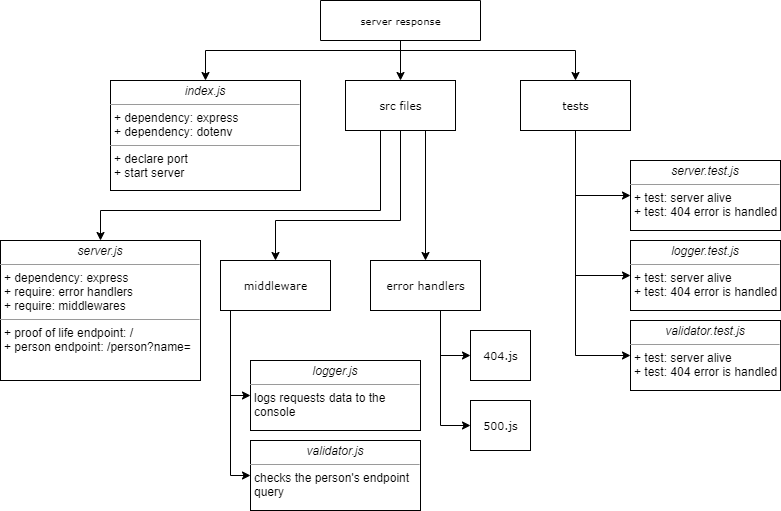

The diagram above was exported from draw.io. Its source (the exported page's mxGraphModel, read from the mxfile embedded in the PNG):
<mxGraphModel dx="868" dy="450" grid="1" gridSize="10" guides="1" tooltips="1" connect="1" arrows="1" fold="1" page="1" pageScale="1" pageWidth="850" pageHeight="1100" background="#ffffff" math="0" shadow="0">
  <root>
    <mxCell id="0" />
    <mxCell id="1" parent="0" />
    <mxCell id="vtHGhVmJcypA5C2SezhM-6" style="edgeStyle=orthogonalEdgeStyle;rounded=0;orthogonalLoop=1;jettySize=auto;html=1;exitX=0.5;exitY=1;exitDx=0;exitDy=0;fontSize=11;fontColor=default;strokeColor=default;labelBackgroundColor=default;" edge="1" parent="1" source="17acba5748e5396b-20" target="vtHGhVmJcypA5C2SezhM-3">
      <mxGeometry relative="1" as="geometry">
        <Array as="points">
          <mxPoint x="430" y="90" />
          <mxPoint x="235" y="90" />
        </Array>
      </mxGeometry>
    </mxCell>
    <mxCell id="vtHGhVmJcypA5C2SezhM-7" style="edgeStyle=orthogonalEdgeStyle;rounded=0;orthogonalLoop=1;jettySize=auto;html=1;fontSize=11;fontColor=default;" edge="1" parent="1" source="17acba5748e5396b-20" target="vtHGhVmJcypA5C2SezhM-2">
      <mxGeometry relative="1" as="geometry" />
    </mxCell>
    <mxCell id="vtHGhVmJcypA5C2SezhM-11" style="edgeStyle=orthogonalEdgeStyle;rounded=0;orthogonalLoop=1;jettySize=auto;html=1;entryX=0.5;entryY=0;entryDx=0;entryDy=0;labelBackgroundColor=default;fontSize=11;fontColor=default;strokeColor=default;" edge="1" parent="1" source="17acba5748e5396b-20" target="vtHGhVmJcypA5C2SezhM-10">
      <mxGeometry relative="1" as="geometry">
        <Array as="points">
          <mxPoint x="430" y="90" />
          <mxPoint x="605" y="90" />
        </Array>
      </mxGeometry>
    </mxCell>
    <mxCell id="17acba5748e5396b-20" value="server response" style="swimlane;html=1;fontStyle=0;childLayout=stackLayout;horizontal=1;startSize=110;fillColor=none;horizontalStack=0;resizeParent=1;resizeLast=0;collapsible=1;marginBottom=0;swimlaneFillColor=#ffffff;rounded=0;shadow=0;comic=0;labelBackgroundColor=none;strokeWidth=1;fontFamily=Verdana;fontSize=10;align=center;strokeColor=default;fontColor=default;" parent="1" vertex="1">
      <mxGeometry x="350" y="40" width="160" height="40" as="geometry" />
    </mxCell>
    <mxCell id="5d2195bd80daf111-19" value="&lt;p style=&quot;margin: 0px ; margin-top: 4px ; text-align: center&quot;&gt;&lt;i&gt;server.test.js&lt;/i&gt;&lt;/p&gt;&lt;hr size=&quot;1&quot;&gt;&lt;p style=&quot;margin: 0px ; margin-left: 4px&quot;&gt;+ test: server alive&lt;br&gt;+ test: 404 error is handled&lt;br&gt;&lt;/p&gt;" style="verticalAlign=top;align=left;overflow=fill;fontSize=12;fontFamily=Helvetica;html=1;rounded=0;shadow=0;comic=0;labelBackgroundColor=none;strokeWidth=1;fillColor=default;strokeColor=default;fontColor=default;" parent="1" vertex="1">
      <mxGeometry x="660" y="200" width="150" height="70" as="geometry" />
    </mxCell>
    <mxCell id="vtHGhVmJcypA5C2SezhM-12" style="edgeStyle=orthogonalEdgeStyle;rounded=0;orthogonalLoop=1;jettySize=auto;html=1;exitX=0.5;exitY=1;exitDx=0;exitDy=0;entryX=0.5;entryY=0;entryDx=0;entryDy=0;labelBackgroundColor=default;fontSize=11;fontColor=default;strokeColor=default;" edge="1" parent="1" source="vtHGhVmJcypA5C2SezhM-2" target="vtHGhVmJcypA5C2SezhM-4">
      <mxGeometry relative="1" as="geometry">
        <Array as="points">
          <mxPoint x="410" y="170" />
          <mxPoint x="410" y="250" />
          <mxPoint x="130" y="250" />
        </Array>
      </mxGeometry>
    </mxCell>
    <mxCell id="vtHGhVmJcypA5C2SezhM-13" style="edgeStyle=orthogonalEdgeStyle;rounded=0;orthogonalLoop=1;jettySize=auto;html=1;exitX=0.5;exitY=1;exitDx=0;exitDy=0;entryX=0.5;entryY=0;entryDx=0;entryDy=0;labelBackgroundColor=default;fontSize=11;fontColor=default;strokeColor=default;" edge="1" parent="1" source="vtHGhVmJcypA5C2SezhM-2" target="vtHGhVmJcypA5C2SezhM-9">
      <mxGeometry relative="1" as="geometry">
        <Array as="points">
          <mxPoint x="430" y="260" />
          <mxPoint x="305" y="260" />
        </Array>
      </mxGeometry>
    </mxCell>
    <mxCell id="vtHGhVmJcypA5C2SezhM-22" style="edgeStyle=orthogonalEdgeStyle;rounded=0;orthogonalLoop=1;jettySize=auto;html=1;exitX=0.5;exitY=1;exitDx=0;exitDy=0;labelBackgroundColor=default;fontSize=11;fontColor=default;strokeColor=default;" edge="1" parent="1" source="vtHGhVmJcypA5C2SezhM-2" target="vtHGhVmJcypA5C2SezhM-8">
      <mxGeometry relative="1" as="geometry">
        <Array as="points">
          <mxPoint x="455" y="170" />
        </Array>
      </mxGeometry>
    </mxCell>
    <mxCell id="vtHGhVmJcypA5C2SezhM-2" value="&lt;font style=&quot;font-size: 11px&quot;&gt;src f&lt;font&gt;iles&lt;/font&gt;&lt;/font&gt;" style="html=1;rounded=0;shadow=0;comic=0;labelBackgroundColor=none;strokeWidth=1;fontFamily=Verdana;fontSize=10;align=center;fillColor=default;strokeColor=default;fontColor=default;" vertex="1" parent="1">
      <mxGeometry x="375" y="120" width="110" height="50" as="geometry" />
    </mxCell>
    <mxCell id="vtHGhVmJcypA5C2SezhM-3" value="&lt;p style=&quot;margin: 0px ; margin-top: 4px ; text-align: center&quot;&gt;&lt;i&gt;index.js&lt;/i&gt;&lt;/p&gt;&lt;hr size=&quot;1&quot;&gt;&lt;p style=&quot;margin: 0px ; margin-left: 4px&quot;&gt;+ dependency: express&lt;br&gt;+ dependency: dotenv&lt;/p&gt;&lt;hr size=&quot;1&quot;&gt;&lt;p style=&quot;margin: 0px ; margin-left: 4px&quot;&gt;+ declare port&lt;br&gt;+ start server&lt;/p&gt;" style="verticalAlign=top;align=left;overflow=fill;fontSize=12;fontFamily=Helvetica;html=1;rounded=0;shadow=0;comic=0;labelBackgroundColor=none;strokeWidth=1;fillColor=default;strokeColor=default;fontColor=default;" vertex="1" parent="1">
      <mxGeometry x="140" y="120" width="190" height="110" as="geometry" />
    </mxCell>
    <mxCell id="vtHGhVmJcypA5C2SezhM-4" value="&lt;p style=&quot;margin: 0px ; margin-top: 4px ; text-align: center&quot;&gt;&lt;i&gt;server.js&lt;/i&gt;&lt;/p&gt;&lt;hr size=&quot;1&quot;&gt;&lt;p style=&quot;margin: 0px ; margin-left: 4px&quot;&gt;+ dependency: express&lt;br&gt;+ require: error handlers&lt;/p&gt;&lt;p style=&quot;margin: 0px ; margin-left: 4px&quot;&gt;+ require: middlewares&lt;/p&gt;&lt;hr size=&quot;1&quot;&gt;&lt;p style=&quot;margin: 0px ; margin-left: 4px&quot;&gt;+ proof of life endpoint: /&lt;br&gt;+ person endpoint: /person?name=&lt;/p&gt;" style="verticalAlign=top;align=left;overflow=fill;fontSize=12;fontFamily=Helvetica;html=1;rounded=0;shadow=0;comic=0;labelBackgroundColor=none;strokeWidth=1;fillColor=default;strokeColor=default;fontColor=default;" vertex="1" parent="1">
      <mxGeometry x="30" y="280" width="200" height="140" as="geometry" />
    </mxCell>
    <mxCell id="vtHGhVmJcypA5C2SezhM-36" style="edgeStyle=orthogonalEdgeStyle;rounded=0;orthogonalLoop=1;jettySize=auto;html=1;entryX=0;entryY=0.5;entryDx=0;entryDy=0;labelBackgroundColor=default;fontSize=11;fontColor=default;strokeColor=default;" edge="1" parent="1" source="vtHGhVmJcypA5C2SezhM-8" target="vtHGhVmJcypA5C2SezhM-25">
      <mxGeometry relative="1" as="geometry">
        <Array as="points">
          <mxPoint x="470" y="395" />
        </Array>
      </mxGeometry>
    </mxCell>
    <mxCell id="vtHGhVmJcypA5C2SezhM-38" style="edgeStyle=orthogonalEdgeStyle;rounded=0;orthogonalLoop=1;jettySize=auto;html=1;entryX=0;entryY=0.5;entryDx=0;entryDy=0;labelBackgroundColor=default;fontSize=11;fontColor=default;strokeColor=default;" edge="1" parent="1" source="vtHGhVmJcypA5C2SezhM-8" target="vtHGhVmJcypA5C2SezhM-26">
      <mxGeometry relative="1" as="geometry">
        <Array as="points">
          <mxPoint x="470" y="465" />
        </Array>
      </mxGeometry>
    </mxCell>
    <mxCell id="vtHGhVmJcypA5C2SezhM-8" value="&lt;span style=&quot;font-size: 11px&quot;&gt;error handlers&lt;/span&gt;" style="html=1;rounded=0;shadow=0;comic=0;labelBackgroundColor=none;strokeWidth=1;fontFamily=Verdana;fontSize=10;align=center;fillColor=default;strokeColor=default;fontColor=default;" vertex="1" parent="1">
      <mxGeometry x="400" y="300" width="110" height="50" as="geometry" />
    </mxCell>
    <mxCell id="vtHGhVmJcypA5C2SezhM-34" style="edgeStyle=orthogonalEdgeStyle;rounded=0;orthogonalLoop=1;jettySize=auto;html=1;exitX=0.5;exitY=1;exitDx=0;exitDy=0;entryX=0;entryY=0.5;entryDx=0;entryDy=0;labelBackgroundColor=default;fontSize=11;fontColor=default;strokeColor=default;" edge="1" parent="1" source="vtHGhVmJcypA5C2SezhM-9" target="vtHGhVmJcypA5C2SezhM-29">
      <mxGeometry relative="1" as="geometry">
        <Array as="points">
          <mxPoint x="260" y="350" />
          <mxPoint x="260" y="435" />
        </Array>
      </mxGeometry>
    </mxCell>
    <mxCell id="vtHGhVmJcypA5C2SezhM-35" style="edgeStyle=orthogonalEdgeStyle;rounded=0;orthogonalLoop=1;jettySize=auto;html=1;exitX=0.5;exitY=1;exitDx=0;exitDy=0;entryX=0;entryY=0.5;entryDx=0;entryDy=0;labelBackgroundColor=default;fontSize=11;fontColor=default;strokeColor=default;" edge="1" parent="1" source="vtHGhVmJcypA5C2SezhM-9" target="vtHGhVmJcypA5C2SezhM-30">
      <mxGeometry relative="1" as="geometry">
        <Array as="points">
          <mxPoint x="260" y="350" />
          <mxPoint x="260" y="515" />
        </Array>
      </mxGeometry>
    </mxCell>
    <mxCell id="vtHGhVmJcypA5C2SezhM-9" value="&lt;span style=&quot;font-size: 11px&quot;&gt;middleware&lt;/span&gt;" style="html=1;rounded=0;shadow=0;comic=0;labelBackgroundColor=none;strokeWidth=1;fontFamily=Verdana;fontSize=10;align=center;fillColor=default;strokeColor=default;fontColor=default;" vertex="1" parent="1">
      <mxGeometry x="250" y="300" width="110" height="50" as="geometry" />
    </mxCell>
    <mxCell id="vtHGhVmJcypA5C2SezhM-17" style="edgeStyle=orthogonalEdgeStyle;rounded=0;orthogonalLoop=1;jettySize=auto;html=1;entryX=0;entryY=0.5;entryDx=0;entryDy=0;labelBackgroundColor=default;fontSize=11;fontColor=default;strokeColor=default;" edge="1" parent="1" source="vtHGhVmJcypA5C2SezhM-10" target="5d2195bd80daf111-19">
      <mxGeometry relative="1" as="geometry" />
    </mxCell>
    <mxCell id="vtHGhVmJcypA5C2SezhM-18" style="edgeStyle=orthogonalEdgeStyle;rounded=0;orthogonalLoop=1;jettySize=auto;html=1;exitX=0.5;exitY=1;exitDx=0;exitDy=0;entryX=0;entryY=0.5;entryDx=0;entryDy=0;labelBackgroundColor=default;fontSize=11;fontColor=default;strokeColor=default;" edge="1" parent="1" source="vtHGhVmJcypA5C2SezhM-10" target="vtHGhVmJcypA5C2SezhM-15">
      <mxGeometry relative="1" as="geometry" />
    </mxCell>
    <mxCell id="vtHGhVmJcypA5C2SezhM-19" style="edgeStyle=orthogonalEdgeStyle;rounded=0;orthogonalLoop=1;jettySize=auto;html=1;exitX=0.5;exitY=1;exitDx=0;exitDy=0;entryX=0;entryY=0.5;entryDx=0;entryDy=0;labelBackgroundColor=default;fontSize=11;fontColor=default;strokeColor=default;" edge="1" parent="1" source="vtHGhVmJcypA5C2SezhM-10" target="vtHGhVmJcypA5C2SezhM-16">
      <mxGeometry relative="1" as="geometry" />
    </mxCell>
    <mxCell id="vtHGhVmJcypA5C2SezhM-10" value="&lt;span style=&quot;font-size: 11px&quot;&gt;tests&lt;/span&gt;" style="html=1;rounded=0;shadow=0;comic=0;labelBackgroundColor=none;strokeWidth=1;fontFamily=Verdana;fontSize=10;align=center;fillColor=default;strokeColor=default;fontColor=default;" vertex="1" parent="1">
      <mxGeometry x="550" y="120" width="110" height="50" as="geometry" />
    </mxCell>
    <mxCell id="vtHGhVmJcypA5C2SezhM-15" value="&lt;p style=&quot;margin: 0px ; margin-top: 4px ; text-align: center&quot;&gt;&lt;i&gt;logger.test.js&lt;/i&gt;&lt;/p&gt;&lt;hr size=&quot;1&quot;&gt;&lt;p style=&quot;margin: 0px ; margin-left: 4px&quot;&gt;+ test: server alive&lt;br&gt;+ test: 404 error is handled&lt;br&gt;&lt;/p&gt;" style="verticalAlign=top;align=left;overflow=fill;fontSize=12;fontFamily=Helvetica;html=1;rounded=0;shadow=0;comic=0;labelBackgroundColor=none;strokeWidth=1;fillColor=default;strokeColor=default;fontColor=default;" vertex="1" parent="1">
      <mxGeometry x="660" y="280" width="150" height="70" as="geometry" />
    </mxCell>
    <mxCell id="vtHGhVmJcypA5C2SezhM-16" value="&lt;p style=&quot;margin: 0px ; margin-top: 4px ; text-align: center&quot;&gt;&lt;i&gt;validator.test.js&lt;/i&gt;&lt;/p&gt;&lt;hr size=&quot;1&quot;&gt;&lt;p style=&quot;margin: 0px ; margin-left: 4px&quot;&gt;+ test: server alive&lt;br&gt;+ test: 404 error is handled&lt;br&gt;&lt;/p&gt;" style="verticalAlign=top;align=left;overflow=fill;fontSize=12;fontFamily=Helvetica;html=1;rounded=0;shadow=0;comic=0;labelBackgroundColor=none;strokeWidth=1;fillColor=default;strokeColor=default;fontColor=default;" vertex="1" parent="1">
      <mxGeometry x="660" y="360" width="150" height="70" as="geometry" />
    </mxCell>
    <mxCell id="vtHGhVmJcypA5C2SezhM-25" value="&lt;span style=&quot;font-size: 11px&quot;&gt;404.js&lt;/span&gt;" style="html=1;rounded=0;shadow=0;comic=0;labelBackgroundColor=none;strokeWidth=1;fontFamily=Verdana;fontSize=10;align=center;fillColor=default;strokeColor=default;fontColor=default;" vertex="1" parent="1">
      <mxGeometry x="500" y="370" width="60" height="50" as="geometry" />
    </mxCell>
    <mxCell id="vtHGhVmJcypA5C2SezhM-26" value="&lt;span style=&quot;font-size: 11px&quot;&gt;500.js&lt;/span&gt;" style="html=1;rounded=0;shadow=0;comic=0;labelBackgroundColor=none;strokeWidth=1;fontFamily=Verdana;fontSize=10;align=center;fillColor=default;strokeColor=default;fontColor=default;" vertex="1" parent="1">
      <mxGeometry x="500" y="440" width="60" height="50" as="geometry" />
    </mxCell>
    <mxCell id="vtHGhVmJcypA5C2SezhM-29" value="&lt;p style=&quot;margin: 0px ; margin-top: 4px ; text-align: center&quot;&gt;&lt;i&gt;logger.js&lt;/i&gt;&lt;/p&gt;&lt;hr size=&quot;1&quot;&gt;&lt;p style=&quot;margin: 0px ; margin-left: 4px&quot;&gt;logs requests data to the&lt;br&gt;console&lt;/p&gt;" style="verticalAlign=top;align=left;overflow=fill;fontSize=12;fontFamily=Helvetica;html=1;rounded=0;shadow=0;comic=0;labelBackgroundColor=none;strokeWidth=1;fillColor=default;strokeColor=default;fontColor=default;" vertex="1" parent="1">
      <mxGeometry x="280" y="400" width="170" height="70" as="geometry" />
    </mxCell>
    <mxCell id="vtHGhVmJcypA5C2SezhM-30" value="&lt;p style=&quot;margin: 0px ; margin-top: 4px ; text-align: center&quot;&gt;&lt;i&gt;validator.js&lt;/i&gt;&lt;/p&gt;&lt;hr size=&quot;1&quot;&gt;&lt;p style=&quot;margin: 0px ; margin-left: 4px&quot;&gt;checks the person's endpoint&lt;br&gt;query&lt;/p&gt;" style="verticalAlign=top;align=left;overflow=fill;fontSize=12;fontFamily=Helvetica;html=1;rounded=0;shadow=0;comic=0;labelBackgroundColor=none;strokeWidth=1;fillColor=default;strokeColor=default;fontColor=default;" vertex="1" parent="1">
      <mxGeometry x="280" y="480" width="170" height="70" as="geometry" />
    </mxCell>
  </root>
</mxGraphModel>